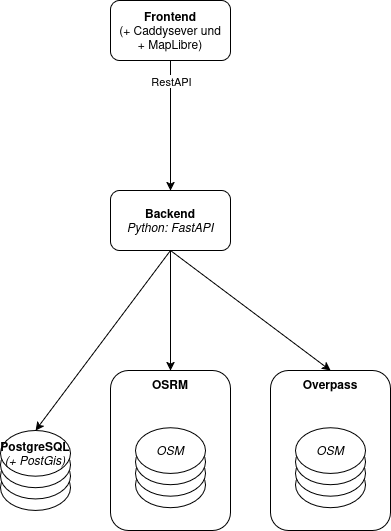

The diagram above was exported from draw.io. Its source (the exported page's mxGraphModel, read from the mxfile embedded in the PNG):
<mxGraphModel dx="1426" dy="794" grid="1" gridSize="10" guides="1" tooltips="1" connect="1" arrows="1" fold="1" page="1" pageScale="1" pageWidth="827" pageHeight="1169" math="0" shadow="0">
  <root>
    <mxCell id="0" />
    <mxCell id="1" parent="0" />
    <mxCell id="Ta1-q6gbyM0IXO7z6NZJ-55" value="" style="group" vertex="1" connectable="0" parent="1">
      <mxGeometry x="329" y="440" width="120" height="160" as="geometry" />
    </mxCell>
    <mxCell id="Ta1-q6gbyM0IXO7z6NZJ-1" value="OSRM" style="rounded=1;whiteSpace=wrap;html=1;container=0;verticalAlign=top;fontStyle=1" vertex="1" parent="Ta1-q6gbyM0IXO7z6NZJ-55">
      <mxGeometry width="120" height="160" as="geometry" />
    </mxCell>
    <mxCell id="Ta1-q6gbyM0IXO7z6NZJ-68" value="" style="group" vertex="1" connectable="0" parent="Ta1-q6gbyM0IXO7z6NZJ-55">
      <mxGeometry x="25" y="57.139999999999986" width="70" height="80" as="geometry" />
    </mxCell>
    <mxCell id="Ta1-q6gbyM0IXO7z6NZJ-69" value="" style="ellipse;whiteSpace=wrap;html=1;" vertex="1" parent="Ta1-q6gbyM0IXO7z6NZJ-68">
      <mxGeometry y="34.285714285714285" width="70" height="45.71428571428571" as="geometry" />
    </mxCell>
    <mxCell id="Ta1-q6gbyM0IXO7z6NZJ-70" value="" style="ellipse;whiteSpace=wrap;html=1;" vertex="1" parent="Ta1-q6gbyM0IXO7z6NZJ-68">
      <mxGeometry y="22.857142857142854" width="70" height="45.71428571428571" as="geometry" />
    </mxCell>
    <mxCell id="Ta1-q6gbyM0IXO7z6NZJ-71" value="" style="ellipse;whiteSpace=wrap;html=1;" vertex="1" parent="Ta1-q6gbyM0IXO7z6NZJ-68">
      <mxGeometry y="11.428571428571427" width="70" height="45.71428571428571" as="geometry" />
    </mxCell>
    <mxCell id="Ta1-q6gbyM0IXO7z6NZJ-72" value="&lt;i&gt;OSM&lt;/i&gt;" style="ellipse;whiteSpace=wrap;html=1;" vertex="1" parent="Ta1-q6gbyM0IXO7z6NZJ-68">
      <mxGeometry width="70" height="45.71428571428571" as="geometry" />
    </mxCell>
    <mxCell id="Ta1-q6gbyM0IXO7z6NZJ-56" value="" style="group" vertex="1" connectable="0" parent="1">
      <mxGeometry x="489" y="440" width="120" height="160" as="geometry" />
    </mxCell>
    <mxCell id="Ta1-q6gbyM0IXO7z6NZJ-57" value="Overpass" style="rounded=1;whiteSpace=wrap;html=1;container=0;verticalAlign=top;fontStyle=1" vertex="1" parent="Ta1-q6gbyM0IXO7z6NZJ-56">
      <mxGeometry width="120" height="160" as="geometry" />
    </mxCell>
    <mxCell id="Ta1-q6gbyM0IXO7z6NZJ-73" value="" style="group" vertex="1" connectable="0" parent="Ta1-q6gbyM0IXO7z6NZJ-56">
      <mxGeometry x="25" y="57.139999999999986" width="70" height="80" as="geometry" />
    </mxCell>
    <mxCell id="Ta1-q6gbyM0IXO7z6NZJ-74" value="" style="ellipse;whiteSpace=wrap;html=1;" vertex="1" parent="Ta1-q6gbyM0IXO7z6NZJ-73">
      <mxGeometry y="34.285714285714285" width="70" height="45.71428571428571" as="geometry" />
    </mxCell>
    <mxCell id="Ta1-q6gbyM0IXO7z6NZJ-75" value="" style="ellipse;whiteSpace=wrap;html=1;" vertex="1" parent="Ta1-q6gbyM0IXO7z6NZJ-73">
      <mxGeometry y="22.857142857142854" width="70" height="45.71428571428571" as="geometry" />
    </mxCell>
    <mxCell id="Ta1-q6gbyM0IXO7z6NZJ-76" value="" style="ellipse;whiteSpace=wrap;html=1;" vertex="1" parent="Ta1-q6gbyM0IXO7z6NZJ-73">
      <mxGeometry y="11.428571428571427" width="70" height="45.71428571428571" as="geometry" />
    </mxCell>
    <mxCell id="Ta1-q6gbyM0IXO7z6NZJ-77" value="&lt;i&gt;OSM&lt;/i&gt;" style="ellipse;whiteSpace=wrap;html=1;" vertex="1" parent="Ta1-q6gbyM0IXO7z6NZJ-73">
      <mxGeometry width="70" height="45.71428571428571" as="geometry" />
    </mxCell>
    <mxCell id="Ta1-q6gbyM0IXO7z6NZJ-59" value="&lt;div&gt;&lt;b&gt;Backend&lt;/b&gt;&lt;/div&gt;&lt;div&gt;&lt;i&gt;Python: FastAPI&lt;/i&gt;&lt;/div&gt;" style="rounded=1;whiteSpace=wrap;html=1;" vertex="1" parent="1">
      <mxGeometry x="329" y="260" width="120" height="60" as="geometry" />
    </mxCell>
    <mxCell id="Ta1-q6gbyM0IXO7z6NZJ-67" value="" style="group" vertex="1" connectable="0" parent="1">
      <mxGeometry x="219" y="500" width="70" height="80" as="geometry" />
    </mxCell>
    <mxCell id="Ta1-q6gbyM0IXO7z6NZJ-60" value="" style="ellipse;whiteSpace=wrap;html=1;" vertex="1" parent="Ta1-q6gbyM0IXO7z6NZJ-67">
      <mxGeometry y="34.285714285714285" width="70" height="45.71428571428571" as="geometry" />
    </mxCell>
    <mxCell id="Ta1-q6gbyM0IXO7z6NZJ-64" value="" style="ellipse;whiteSpace=wrap;html=1;" vertex="1" parent="Ta1-q6gbyM0IXO7z6NZJ-67">
      <mxGeometry y="22.857142857142854" width="70" height="45.71428571428571" as="geometry" />
    </mxCell>
    <mxCell id="Ta1-q6gbyM0IXO7z6NZJ-65" value="" style="ellipse;whiteSpace=wrap;html=1;" vertex="1" parent="Ta1-q6gbyM0IXO7z6NZJ-67">
      <mxGeometry y="11.428571428571427" width="70" height="45.71428571428571" as="geometry" />
    </mxCell>
    <mxCell id="Ta1-q6gbyM0IXO7z6NZJ-66" value="&lt;div&gt;&lt;b&gt;PostgreSQL&lt;/b&gt;&lt;/div&gt;&lt;i&gt;(+ PostGis)&lt;/i&gt;" style="ellipse;whiteSpace=wrap;html=1;" vertex="1" parent="Ta1-q6gbyM0IXO7z6NZJ-67">
      <mxGeometry width="70" height="45.71428571428571" as="geometry" />
    </mxCell>
    <mxCell id="Ta1-q6gbyM0IXO7z6NZJ-78" style="edgeStyle=orthogonalEdgeStyle;rounded=0;orthogonalLoop=1;jettySize=auto;html=1;exitX=0.5;exitY=1;exitDx=0;exitDy=0;" edge="1" parent="Ta1-q6gbyM0IXO7z6NZJ-67" source="Ta1-q6gbyM0IXO7z6NZJ-66" target="Ta1-q6gbyM0IXO7z6NZJ-66">
      <mxGeometry relative="1" as="geometry" />
    </mxCell>
    <mxCell id="Ta1-q6gbyM0IXO7z6NZJ-79" value="&lt;div&gt;&lt;b&gt;Frontend&lt;/b&gt;&lt;/div&gt;&lt;div&gt;(+ Caddysever und&lt;/div&gt;&lt;div&gt;+ MapLibre)&lt;/div&gt;" style="rounded=1;whiteSpace=wrap;html=1;" vertex="1" parent="1">
      <mxGeometry x="329" y="70" width="120" height="60" as="geometry" />
    </mxCell>
    <mxCell id="Ta1-q6gbyM0IXO7z6NZJ-80" value="" style="endArrow=classic;html=1;rounded=0;exitX=0.5;exitY=1;exitDx=0;exitDy=0;entryX=0.5;entryY=0;entryDx=0;entryDy=0;" edge="1" parent="1" source="Ta1-q6gbyM0IXO7z6NZJ-79" target="Ta1-q6gbyM0IXO7z6NZJ-59">
      <mxGeometry width="50" height="50" relative="1" as="geometry">
        <mxPoint x="459" y="470" as="sourcePoint" />
        <mxPoint x="509" y="420" as="targetPoint" />
      </mxGeometry>
    </mxCell>
    <mxCell id="Ta1-q6gbyM0IXO7z6NZJ-84" value="RestAPI" style="edgeLabel;html=1;align=center;verticalAlign=middle;resizable=0;points=[];" vertex="1" connectable="0" parent="Ta1-q6gbyM0IXO7z6NZJ-80">
      <mxGeometry x="-0.3231" y="-2" relative="1" as="geometry">
        <mxPoint x="2" y="-24" as="offset" />
      </mxGeometry>
    </mxCell>
    <mxCell id="Ta1-q6gbyM0IXO7z6NZJ-81" value="" style="endArrow=classic;html=1;rounded=0;exitX=0.5;exitY=1;exitDx=0;exitDy=0;entryX=0.5;entryY=0;entryDx=0;entryDy=0;" edge="1" parent="1" source="Ta1-q6gbyM0IXO7z6NZJ-59" target="Ta1-q6gbyM0IXO7z6NZJ-66">
      <mxGeometry width="50" height="50" relative="1" as="geometry">
        <mxPoint x="459" y="470" as="sourcePoint" />
        <mxPoint x="509" y="420" as="targetPoint" />
      </mxGeometry>
    </mxCell>
    <mxCell id="Ta1-q6gbyM0IXO7z6NZJ-82" value="" style="endArrow=classic;html=1;rounded=0;exitX=0.5;exitY=1;exitDx=0;exitDy=0;entryX=0.5;entryY=0;entryDx=0;entryDy=0;" edge="1" parent="1" source="Ta1-q6gbyM0IXO7z6NZJ-59" target="Ta1-q6gbyM0IXO7z6NZJ-1">
      <mxGeometry width="50" height="50" relative="1" as="geometry">
        <mxPoint x="504" y="630" as="sourcePoint" />
        <mxPoint x="369" y="730" as="targetPoint" />
      </mxGeometry>
    </mxCell>
    <mxCell id="Ta1-q6gbyM0IXO7z6NZJ-83" value="" style="endArrow=classic;html=1;rounded=0;exitX=0.5;exitY=1;exitDx=0;exitDy=0;entryX=0.5;entryY=0;entryDx=0;entryDy=0;" edge="1" parent="1" source="Ta1-q6gbyM0IXO7z6NZJ-59" target="Ta1-q6gbyM0IXO7z6NZJ-57">
      <mxGeometry width="50" height="50" relative="1" as="geometry">
        <mxPoint x="664" y="290" as="sourcePoint" />
        <mxPoint x="529" y="390" as="targetPoint" />
      </mxGeometry>
    </mxCell>
  </root>
</mxGraphModel>